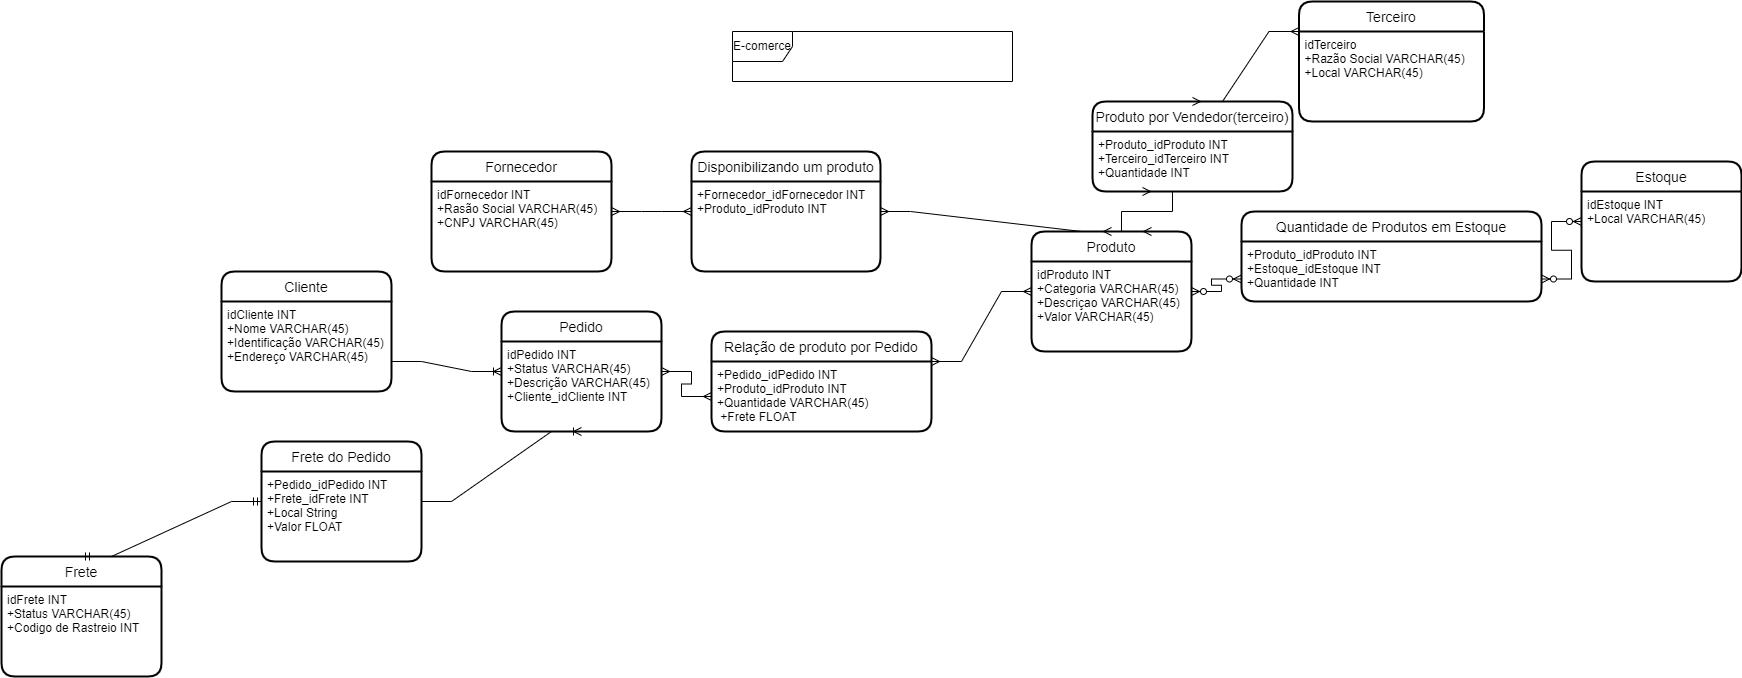

The diagram above was exported from draw.io. Its source (the exported page's mxGraphModel, read from the mxfile embedded in the PNG):
<mxGraphModel dx="1699" dy="1644" grid="1" gridSize="10" guides="1" tooltips="1" connect="1" arrows="1" fold="1" page="1" pageScale="1" pageWidth="827" pageHeight="1169" math="0" shadow="0">
  <root>
    <mxCell id="0" />
    <mxCell id="1" parent="0" />
    <mxCell id="kCjZ951kIVJVMtHuvAok-27" value="E-comerce" style="shape=umlFrame;whiteSpace=wrap;html=1;" vertex="1" parent="1">
      <mxGeometry x="51" y="30" width="280" height="50" as="geometry" />
    </mxCell>
    <mxCell id="kCjZ951kIVJVMtHuvAok-28" value="Cliente" style="swimlane;childLayout=stackLayout;horizontal=1;startSize=30;horizontalStack=0;rounded=1;fontSize=14;fontStyle=0;strokeWidth=2;resizeParent=0;resizeLast=1;shadow=0;dashed=0;align=center;" vertex="1" parent="1">
      <mxGeometry x="-460" y="270" width="170" height="120" as="geometry">
        <mxRectangle x="-460" y="270" width="80" height="30" as="alternateBounds" />
      </mxGeometry>
    </mxCell>
    <mxCell id="kCjZ951kIVJVMtHuvAok-29" value="idCliente INT&#10;+Nome VARCHAR(45)&#10;+Identificação VARCHAR(45)&#10;+Endereço VARCHAR(45)" style="align=left;strokeColor=none;fillColor=none;spacingLeft=4;fontSize=12;verticalAlign=top;resizable=0;rotatable=0;part=1;" vertex="1" parent="kCjZ951kIVJVMtHuvAok-28">
      <mxGeometry y="30" width="170" height="90" as="geometry" />
    </mxCell>
    <mxCell id="kCjZ951kIVJVMtHuvAok-30" value="Pedido" style="swimlane;childLayout=stackLayout;horizontal=1;startSize=30;horizontalStack=0;rounded=1;fontSize=14;fontStyle=0;strokeWidth=2;resizeParent=0;resizeLast=1;shadow=0;dashed=0;align=center;" vertex="1" parent="1">
      <mxGeometry x="-180" y="310" width="160" height="120" as="geometry">
        <mxRectangle x="-180" y="310" width="80" height="30" as="alternateBounds" />
      </mxGeometry>
    </mxCell>
    <mxCell id="kCjZ951kIVJVMtHuvAok-31" value="idPedido INT&#10;+Status VARCHAR(45)&#10;+Descrição VARCHAR(45)&#10;+Cliente_idCliente INT&#10;" style="align=left;strokeColor=none;fillColor=none;spacingLeft=4;fontSize=12;verticalAlign=top;resizable=0;rotatable=0;part=1;" vertex="1" parent="kCjZ951kIVJVMtHuvAok-30">
      <mxGeometry y="30" width="160" height="90" as="geometry" />
    </mxCell>
    <mxCell id="kCjZ951kIVJVMtHuvAok-32" value="Produto" style="swimlane;childLayout=stackLayout;horizontal=1;startSize=30;horizontalStack=0;rounded=1;fontSize=14;fontStyle=0;strokeWidth=2;resizeParent=0;resizeLast=1;shadow=0;dashed=0;align=center;" vertex="1" parent="1">
      <mxGeometry x="350" y="230" width="160" height="120" as="geometry">
        <mxRectangle x="350" y="230" width="90" height="30" as="alternateBounds" />
      </mxGeometry>
    </mxCell>
    <mxCell id="kCjZ951kIVJVMtHuvAok-33" value="idProduto INT&#10;+Categoria VARCHAR(45)&#10;+Descriçao VARCHAR(45)&#10;+Valor VARCHAR(45)" style="align=left;strokeColor=none;fillColor=none;spacingLeft=4;fontSize=12;verticalAlign=top;resizable=0;rotatable=0;part=1;" vertex="1" parent="kCjZ951kIVJVMtHuvAok-32">
      <mxGeometry y="30" width="160" height="90" as="geometry" />
    </mxCell>
    <mxCell id="kCjZ951kIVJVMtHuvAok-34" value="Fornecedor" style="swimlane;childLayout=stackLayout;horizontal=1;startSize=30;horizontalStack=0;rounded=1;fontSize=14;fontStyle=0;strokeWidth=2;resizeParent=0;resizeLast=1;shadow=0;dashed=0;align=center;" vertex="1" parent="1">
      <mxGeometry x="-250" y="150" width="180" height="120" as="geometry">
        <mxRectangle x="-250" y="150" width="110" height="30" as="alternateBounds" />
      </mxGeometry>
    </mxCell>
    <mxCell id="kCjZ951kIVJVMtHuvAok-35" value="idFornecedor INT&#10;+Rasão Social VARCHAR(45)&#10;+CNPJ VARCHAR(45)" style="align=left;strokeColor=none;fillColor=none;spacingLeft=4;fontSize=12;verticalAlign=top;resizable=0;rotatable=0;part=1;" vertex="1" parent="kCjZ951kIVJVMtHuvAok-34">
      <mxGeometry y="30" width="180" height="90" as="geometry" />
    </mxCell>
    <mxCell id="kCjZ951kIVJVMtHuvAok-39" value="Disponibilizando um produto" style="swimlane;childLayout=stackLayout;horizontal=1;startSize=30;horizontalStack=0;rounded=1;fontSize=14;fontStyle=0;strokeWidth=2;resizeParent=0;resizeLast=1;shadow=0;dashed=0;align=center;" vertex="1" parent="1">
      <mxGeometry x="10" y="150" width="189" height="120" as="geometry">
        <mxRectangle x="10" y="150" width="220" height="30" as="alternateBounds" />
      </mxGeometry>
    </mxCell>
    <mxCell id="kCjZ951kIVJVMtHuvAok-40" value="+Fornecedor_idFornecedor INT&#10;+Produto_idProduto INT" style="align=left;strokeColor=none;fillColor=none;spacingLeft=4;fontSize=12;verticalAlign=top;resizable=0;rotatable=0;part=1;" vertex="1" parent="kCjZ951kIVJVMtHuvAok-39">
      <mxGeometry y="30" width="189" height="90" as="geometry" />
    </mxCell>
    <mxCell id="kCjZ951kIVJVMtHuvAok-46" value="Estoque" style="swimlane;childLayout=stackLayout;horizontal=1;startSize=30;horizontalStack=0;rounded=1;fontSize=14;fontStyle=0;strokeWidth=2;resizeParent=0;resizeLast=1;shadow=0;dashed=0;align=center;" vertex="1" parent="1">
      <mxGeometry x="900" y="160" width="160" height="120" as="geometry">
        <mxRectangle x="900" y="160" width="90" height="30" as="alternateBounds" />
      </mxGeometry>
    </mxCell>
    <mxCell id="kCjZ951kIVJVMtHuvAok-47" value="idEstoque INT&#10;+Local VARCHAR(45)" style="align=left;strokeColor=none;fillColor=none;spacingLeft=4;fontSize=12;verticalAlign=top;resizable=0;rotatable=0;part=1;" vertex="1" parent="kCjZ951kIVJVMtHuvAok-46">
      <mxGeometry y="30" width="160" height="90" as="geometry" />
    </mxCell>
    <mxCell id="kCjZ951kIVJVMtHuvAok-48" value="Quantidade de Produtos em Estoque" style="swimlane;childLayout=stackLayout;horizontal=1;startSize=30;horizontalStack=0;rounded=1;fontSize=14;fontStyle=0;strokeWidth=2;resizeParent=0;resizeLast=1;shadow=0;dashed=0;align=center;" vertex="1" parent="1">
      <mxGeometry x="560" y="210" width="300" height="90" as="geometry">
        <mxRectangle x="540" y="210" width="270" height="30" as="alternateBounds" />
      </mxGeometry>
    </mxCell>
    <mxCell id="kCjZ951kIVJVMtHuvAok-49" value="+Produto_idProduto INT&#10;+Estoque_idEstoque INT&#10;+Quantidade INT" style="align=left;strokeColor=none;fillColor=none;spacingLeft=4;fontSize=12;verticalAlign=top;resizable=0;rotatable=0;part=1;" vertex="1" parent="kCjZ951kIVJVMtHuvAok-48">
      <mxGeometry y="30" width="300" height="60" as="geometry" />
    </mxCell>
    <mxCell id="kCjZ951kIVJVMtHuvAok-50" value="" style="edgeStyle=entityRelationEdgeStyle;fontSize=12;html=1;endArrow=ERzeroToMany;endFill=1;startArrow=ERzeroToMany;rounded=0;entryX=0;entryY=0.75;entryDx=0;entryDy=0;" edge="1" parent="1" source="kCjZ951kIVJVMtHuvAok-32" target="kCjZ951kIVJVMtHuvAok-48">
      <mxGeometry width="100" height="100" relative="1" as="geometry">
        <mxPoint x="530" y="350" as="sourcePoint" />
        <mxPoint x="540" y="240" as="targetPoint" />
      </mxGeometry>
    </mxCell>
    <mxCell id="kCjZ951kIVJVMtHuvAok-51" value="" style="edgeStyle=entityRelationEdgeStyle;fontSize=12;html=1;endArrow=ERzeroToMany;endFill=1;startArrow=ERzeroToMany;rounded=0;entryX=1;entryY=0.75;entryDx=0;entryDy=0;exitX=0;exitY=0.5;exitDx=0;exitDy=0;" edge="1" parent="1" source="kCjZ951kIVJVMtHuvAok-46" target="kCjZ951kIVJVMtHuvAok-48">
      <mxGeometry width="100" height="100" relative="1" as="geometry">
        <mxPoint x="270" y="490" as="sourcePoint" />
        <mxPoint x="370" y="390" as="targetPoint" />
      </mxGeometry>
    </mxCell>
    <mxCell id="kCjZ951kIVJVMtHuvAok-52" value="" style="edgeStyle=entityRelationEdgeStyle;fontSize=12;html=1;endArrow=ERoneToMany;rounded=0;entryX=0;entryY=0.5;entryDx=0;entryDy=0;exitX=1;exitY=0.75;exitDx=0;exitDy=0;" edge="1" parent="1" source="kCjZ951kIVJVMtHuvAok-28" target="kCjZ951kIVJVMtHuvAok-30">
      <mxGeometry width="100" height="100" relative="1" as="geometry">
        <mxPoint x="270" y="760" as="sourcePoint" />
        <mxPoint x="370" y="660" as="targetPoint" />
      </mxGeometry>
    </mxCell>
    <mxCell id="kCjZ951kIVJVMtHuvAok-53" value="" style="edgeStyle=entityRelationEdgeStyle;fontSize=12;html=1;endArrow=ERmany;startArrow=ERmany;rounded=0;exitX=1;exitY=0.5;exitDx=0;exitDy=0;entryX=0;entryY=0.5;entryDx=0;entryDy=0;" edge="1" parent="1" source="kCjZ951kIVJVMtHuvAok-34" target="kCjZ951kIVJVMtHuvAok-39">
      <mxGeometry width="100" height="100" relative="1" as="geometry">
        <mxPoint x="270" y="360" as="sourcePoint" />
        <mxPoint x="370" y="260" as="targetPoint" />
      </mxGeometry>
    </mxCell>
    <mxCell id="kCjZ951kIVJVMtHuvAok-54" value="" style="edgeStyle=entityRelationEdgeStyle;fontSize=12;html=1;endArrow=ERmany;startArrow=ERmany;rounded=0;entryX=0.5;entryY=0;entryDx=0;entryDy=0;exitX=1;exitY=0.5;exitDx=0;exitDy=0;" edge="1" parent="1" source="kCjZ951kIVJVMtHuvAok-39" target="kCjZ951kIVJVMtHuvAok-32">
      <mxGeometry width="100" height="100" relative="1" as="geometry">
        <mxPoint x="350" y="410" as="sourcePoint" />
        <mxPoint x="450" y="310" as="targetPoint" />
      </mxGeometry>
    </mxCell>
    <mxCell id="kCjZ951kIVJVMtHuvAok-56" value="" style="edgeStyle=entityRelationEdgeStyle;fontSize=12;html=1;endArrow=ERmany;startArrow=ERmany;rounded=0;" edge="1" parent="1" source="kCjZ951kIVJVMtHuvAok-30" target="kCjZ951kIVJVMtHuvAok-58">
      <mxGeometry width="100" height="100" relative="1" as="geometry">
        <mxPoint x="-100" y="330" as="sourcePoint" />
        <mxPoint x="360" y="260" as="targetPoint" />
      </mxGeometry>
    </mxCell>
    <mxCell id="kCjZ951kIVJVMtHuvAok-57" value="Relação de produto por Pedido" style="swimlane;childLayout=stackLayout;horizontal=1;startSize=30;horizontalStack=0;rounded=1;fontSize=14;fontStyle=0;strokeWidth=2;resizeParent=0;resizeLast=1;shadow=0;dashed=0;align=center;" vertex="1" parent="1">
      <mxGeometry x="30" y="330" width="220" height="100" as="geometry">
        <mxRectangle x="30" y="330" width="230" height="30" as="alternateBounds" />
      </mxGeometry>
    </mxCell>
    <mxCell id="kCjZ951kIVJVMtHuvAok-58" value="+Pedido_idPedido INT&#10;+Produto_idProduto INT&#10;+Quantidade VARCHAR(45)&#10; +Frete FLOAT" style="align=left;strokeColor=none;fillColor=none;spacingLeft=4;fontSize=12;verticalAlign=top;resizable=0;rotatable=0;part=1;" vertex="1" parent="kCjZ951kIVJVMtHuvAok-57">
      <mxGeometry y="30" width="220" height="70" as="geometry" />
    </mxCell>
    <mxCell id="kCjZ951kIVJVMtHuvAok-59" value="" style="edgeStyle=entityRelationEdgeStyle;fontSize=12;html=1;endArrow=ERmany;startArrow=ERmany;rounded=0;entryX=0;entryY=0.5;entryDx=0;entryDy=0;exitX=1;exitY=0;exitDx=0;exitDy=0;" edge="1" parent="1" source="kCjZ951kIVJVMtHuvAok-58" target="kCjZ951kIVJVMtHuvAok-32">
      <mxGeometry width="100" height="100" relative="1" as="geometry">
        <mxPoint x="260" y="460" as="sourcePoint" />
        <mxPoint x="360" y="360" as="targetPoint" />
      </mxGeometry>
    </mxCell>
    <mxCell id="kCjZ951kIVJVMtHuvAok-65" value="Terceiro" style="swimlane;childLayout=stackLayout;horizontal=1;startSize=30;horizontalStack=0;rounded=1;fontSize=14;fontStyle=0;strokeWidth=2;resizeParent=0;resizeLast=1;shadow=0;dashed=0;align=center;" vertex="1" parent="1">
      <mxGeometry x="617.5" width="185" height="120" as="geometry">
        <mxRectangle x="595" y="20" width="90" height="30" as="alternateBounds" />
      </mxGeometry>
    </mxCell>
    <mxCell id="kCjZ951kIVJVMtHuvAok-66" value="idTerceiro &#10;+Razão Social VARCHAR(45)&#10;+Local VARCHAR(45)" style="align=left;strokeColor=none;fillColor=none;spacingLeft=4;fontSize=12;verticalAlign=top;resizable=0;rotatable=0;part=1;" vertex="1" parent="kCjZ951kIVJVMtHuvAok-65">
      <mxGeometry y="30" width="185" height="90" as="geometry" />
    </mxCell>
    <mxCell id="kCjZ951kIVJVMtHuvAok-70" value="Produto por Vendedor(terceiro)" style="swimlane;childLayout=stackLayout;horizontal=1;startSize=30;horizontalStack=0;rounded=1;fontSize=14;fontStyle=0;strokeWidth=2;resizeParent=0;resizeLast=1;shadow=0;dashed=0;align=center;" vertex="1" parent="1">
      <mxGeometry x="411" y="100" width="200" height="90" as="geometry">
        <mxRectangle x="411" y="100" width="230" height="30" as="alternateBounds" />
      </mxGeometry>
    </mxCell>
    <mxCell id="kCjZ951kIVJVMtHuvAok-71" value="+Produto_idProduto INT&#10;+Terceiro_idTerceiro INT&#10;+Quantidade INT" style="align=left;strokeColor=none;fillColor=none;spacingLeft=4;fontSize=12;verticalAlign=top;resizable=0;rotatable=0;part=1;" vertex="1" parent="kCjZ951kIVJVMtHuvAok-70">
      <mxGeometry y="30" width="200" height="60" as="geometry" />
    </mxCell>
    <mxCell id="kCjZ951kIVJVMtHuvAok-72" value="" style="edgeStyle=entityRelationEdgeStyle;fontSize=12;html=1;endArrow=ERmany;startArrow=ERmany;rounded=0;entryX=0.25;entryY=1;entryDx=0;entryDy=0;exitX=0.75;exitY=0;exitDx=0;exitDy=0;" edge="1" parent="1" source="kCjZ951kIVJVMtHuvAok-32" target="kCjZ951kIVJVMtHuvAok-71">
      <mxGeometry width="100" height="100" relative="1" as="geometry">
        <mxPoint x="340" y="230" as="sourcePoint" />
        <mxPoint x="440" y="130" as="targetPoint" />
      </mxGeometry>
    </mxCell>
    <mxCell id="kCjZ951kIVJVMtHuvAok-73" value="" style="edgeStyle=entityRelationEdgeStyle;fontSize=12;html=1;endArrow=ERmany;startArrow=ERmany;rounded=0;entryX=0;entryY=0.25;entryDx=0;entryDy=0;exitX=0.5;exitY=0;exitDx=0;exitDy=0;" edge="1" parent="1" source="kCjZ951kIVJVMtHuvAok-70" target="kCjZ951kIVJVMtHuvAok-65">
      <mxGeometry width="100" height="100" relative="1" as="geometry">
        <mxPoint x="340" y="230" as="sourcePoint" />
        <mxPoint x="440" y="130" as="targetPoint" />
      </mxGeometry>
    </mxCell>
    <mxCell id="kCjZ951kIVJVMtHuvAok-75" value="Frete" style="swimlane;childLayout=stackLayout;horizontal=1;startSize=30;horizontalStack=0;rounded=1;fontSize=14;fontStyle=0;strokeWidth=2;resizeParent=0;resizeLast=1;shadow=0;dashed=0;align=center;" vertex="1" parent="1">
      <mxGeometry x="-680" y="555" width="160" height="120" as="geometry">
        <mxRectangle x="-500" y="555" width="70" height="30" as="alternateBounds" />
      </mxGeometry>
    </mxCell>
    <mxCell id="kCjZ951kIVJVMtHuvAok-76" value="idFrete INT&#10;+Status VARCHAR(45)&#10;+Codigo de Rastreio INT" style="align=left;strokeColor=none;fillColor=none;spacingLeft=4;fontSize=12;verticalAlign=top;resizable=0;rotatable=0;part=1;" vertex="1" parent="kCjZ951kIVJVMtHuvAok-75">
      <mxGeometry y="30" width="160" height="90" as="geometry" />
    </mxCell>
    <mxCell id="kCjZ951kIVJVMtHuvAok-77" value="Frete do Pedido" style="swimlane;childLayout=stackLayout;horizontal=1;startSize=30;horizontalStack=0;rounded=1;fontSize=14;fontStyle=0;strokeWidth=2;resizeParent=0;resizeLast=1;shadow=0;dashed=0;align=center;" vertex="1" parent="1">
      <mxGeometry x="-420" y="440" width="160" height="120" as="geometry">
        <mxRectangle x="-420" y="440" width="140" height="30" as="alternateBounds" />
      </mxGeometry>
    </mxCell>
    <mxCell id="kCjZ951kIVJVMtHuvAok-78" value="+Pedido_idPedido INT&#10;+Frete_idFrete INT&#10;+Local String&#10;+Valor FLOAT" style="align=left;strokeColor=none;fillColor=none;spacingLeft=4;fontSize=12;verticalAlign=top;resizable=0;rotatable=0;part=1;" vertex="1" parent="kCjZ951kIVJVMtHuvAok-77">
      <mxGeometry y="30" width="160" height="90" as="geometry" />
    </mxCell>
    <mxCell id="kCjZ951kIVJVMtHuvAok-79" value="" style="edgeStyle=entityRelationEdgeStyle;fontSize=12;html=1;endArrow=ERoneToMany;rounded=0;entryX=0.5;entryY=1;entryDx=0;entryDy=0;exitX=1;exitY=0.5;exitDx=0;exitDy=0;" edge="1" parent="1" source="kCjZ951kIVJVMtHuvAok-77" target="kCjZ951kIVJVMtHuvAok-30">
      <mxGeometry width="100" height="100" relative="1" as="geometry">
        <mxPoint x="-280" y="460" as="sourcePoint" />
        <mxPoint x="-180" y="360" as="targetPoint" />
      </mxGeometry>
    </mxCell>
    <mxCell id="kCjZ951kIVJVMtHuvAok-80" value="" style="edgeStyle=entityRelationEdgeStyle;fontSize=12;html=1;endArrow=ERmandOne;startArrow=ERmandOne;rounded=0;entryX=0;entryY=0.5;entryDx=0;entryDy=0;exitX=0.5;exitY=0;exitDx=0;exitDy=0;" edge="1" parent="1" source="kCjZ951kIVJVMtHuvAok-75" target="kCjZ951kIVJVMtHuvAok-77">
      <mxGeometry width="100" height="100" relative="1" as="geometry">
        <mxPoint x="-190" y="540" as="sourcePoint" />
        <mxPoint x="-90" y="440" as="targetPoint" />
      </mxGeometry>
    </mxCell>
  </root>
</mxGraphModel>